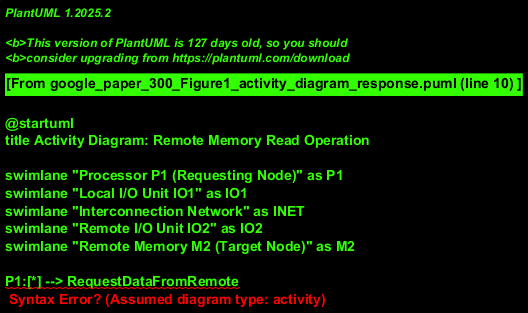

The diagram above was rendered by PlantUML. Its source (embedded in the PNG):
@startuml
title Activity Diagram: Remote Memory Read Operation

swimlane "Processor P1 (Requesting Node)" as P1
swimlane "Local I/O Unit IO1" as IO1
swimlane "Interconnection Network" as INET
swimlane "Remote I/O Unit IO2" as IO2
swimlane "Remote Memory M2 (Target Node)" as M2

P1:[*] --> RequestDataFromRemote
note right: Assumed initial action: P1 needs data from M2.
P1:RequestDataFromRemote --> IO1:SendReadRequestToIO
note right: Address is for M2.

IO1:SendReadRequestToIO --> BuildNetworkPacket
IO1:BuildNetworkPacket --> INET:TransmitRequestPacket
note left: IO1 encapsulates request for network.

INET:TransmitRequestPacket --> RoutePacketToNode2
INET:RoutePacketToNode2 --> IO2:DeliverRequestPacket
note right: Network routes packet to destination node (Node 2).

IO2:DeliverRequestPacket --> ExtractMemoryAddress
IO2:ExtractMemoryAddress --> M2:FetchDataFromMemory
note left: IO2 requests data from its local memory M2.

M2:FetchDataFromMemory --> ProvideDataToIO2
M2:ProvideDataToIO2 --> IO2:ReturnData
note right: M2 retrieves requested data.

IO2:ReturnData --> BuildNetworkPacketWithData
IO2:BuildNetworkPacketWithData --> INET:TransmitDataPacket
note left: IO2 encapsulates data for network.

INET:TransmitDataPacket --> RoutePacketToNode1
INET:RoutePacketToNode1 --> IO1:DeliverDataPacket
note right: Network routes data back to originating node (Node 1).

IO1:DeliverDataPacket --> ExtractData
IO1:ExtractData --> P1:ProvideDataToProcessor
note left: IO1 provides data to P1.

P1:ProvideDataToProcessor --> ProcessData
P1:ProcessData --> [*]
note right: P1 receives data and can continue execution.

@enduml